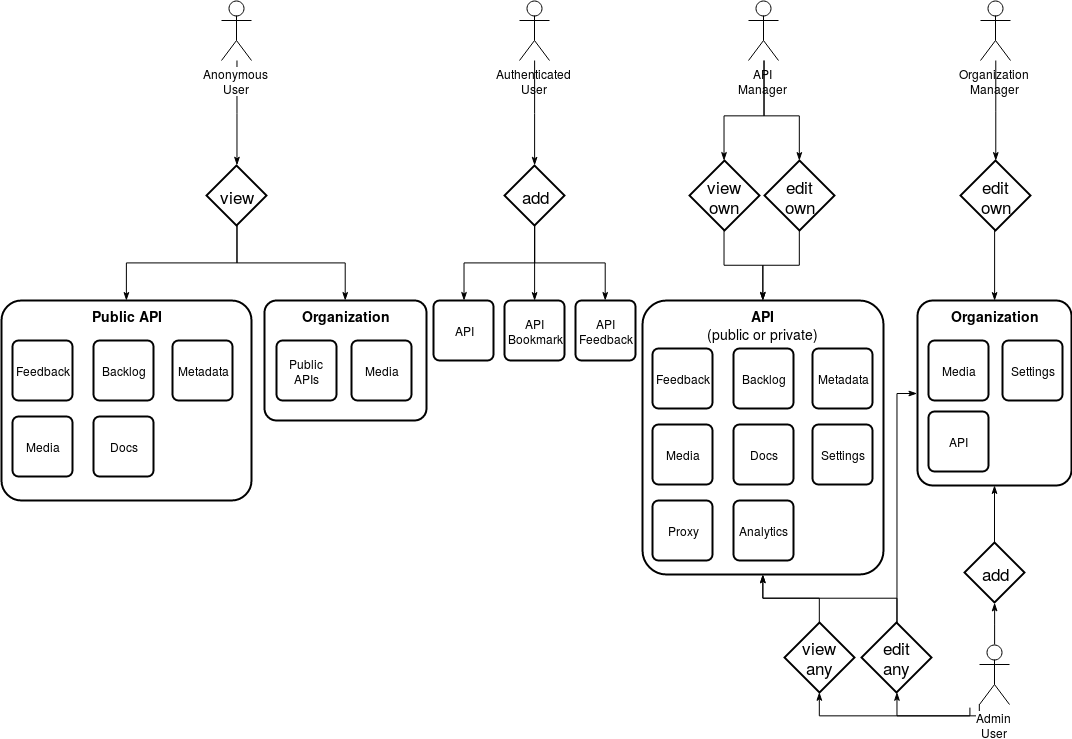

The diagram above was exported from draw.io. Its source (the exported page's mxGraphModel, read from the mxfile embedded in the PNG):
<mxGraphModel dx="1706" dy="887" grid="0" gridSize="10" guides="1" tooltips="1" connect="1" arrows="1" fold="1" page="1" pageScale="1" pageWidth="1100" pageHeight="850" background="#ffffff" math="0" shadow="0">
  <root>
    <mxCell id="0" />
    <mxCell id="1" parent="0" />
    <mxCell id="52" style="edgeStyle=orthogonalEdgeStyle;rounded=0;html=1;exitX=0.5;exitY=1;startArrow=none;startFill=0;endArrow=classicThin;endFill=1;jettySize=auto;orthogonalLoop=1;" parent="1" source="4" target="51" edge="1">
      <mxGeometry relative="1" as="geometry" />
    </mxCell>
    <mxCell id="58" style="edgeStyle=orthogonalEdgeStyle;rounded=0;html=1;exitX=0.5;exitY=1;startArrow=none;startFill=0;endArrow=classicThin;endFill=1;jettySize=auto;orthogonalLoop=1;" parent="1" source="4" target="26" edge="1">
      <mxGeometry relative="1" as="geometry" />
    </mxCell>
    <mxCell id="4" value="view" style="shape=rhombus;strokeWidth=2;fontSize=17;perimeter=rhombusPerimeter;whiteSpace=wrap;html=1;align=center;" parent="1" vertex="1">
      <mxGeometry x="220" y="265" width="60" height="60" as="geometry" />
    </mxCell>
    <mxCell id="30" style="edgeStyle=orthogonalEdgeStyle;rounded=0;html=1;entryX=0.5;entryY=0;startArrow=none;startFill=0;endArrow=classicThin;endFill=1;jettySize=auto;orthogonalLoop=1;" parent="1" source="7" target="4" edge="1">
      <mxGeometry relative="1" as="geometry" />
    </mxCell>
    <mxCell id="7" value="Anonymous&lt;br&gt;User" style="shape=umlActor;verticalLabelPosition=bottom;labelBackgroundColor=#ffffff;verticalAlign=top;html=1;" parent="1" vertex="1">
      <mxGeometry x="235" y="100" width="30" height="60" as="geometry" />
    </mxCell>
    <mxCell id="5" value="Authenticated&lt;br&gt;User" style="shape=umlActor;verticalLabelPosition=bottom;labelBackgroundColor=#ffffff;verticalAlign=top;html=1;" parent="1" vertex="1">
      <mxGeometry x="533" y="100" width="30" height="60" as="geometry" />
    </mxCell>
    <mxCell id="93" style="edgeStyle=orthogonalEdgeStyle;rounded=0;html=1;exitX=0.5;exitY=1;entryX=0.5;entryY=0;startArrow=none;startFill=0;endArrow=classicThin;endFill=1;jettySize=auto;orthogonalLoop=1;" parent="1" source="33" target="92" edge="1">
      <mxGeometry relative="1" as="geometry" />
    </mxCell>
    <mxCell id="101" style="edgeStyle=orthogonalEdgeStyle;rounded=0;html=1;exitX=0.5;exitY=1;startArrow=none;startFill=0;endArrow=classicThin;endFill=1;jettySize=auto;orthogonalLoop=1;" edge="1" parent="1" source="33" target="100">
      <mxGeometry relative="1" as="geometry" />
    </mxCell>
    <mxCell id="102" style="edgeStyle=orthogonalEdgeStyle;rounded=0;html=1;exitX=0.5;exitY=1;startArrow=none;startFill=0;endArrow=classicThin;endFill=1;jettySize=auto;orthogonalLoop=1;" edge="1" parent="1" source="33" target="34">
      <mxGeometry relative="1" as="geometry" />
    </mxCell>
    <mxCell id="33" value="add" style="shape=rhombus;strokeWidth=2;fontSize=17;perimeter=rhombusPerimeter;whiteSpace=wrap;html=1;align=center;" parent="1" vertex="1">
      <mxGeometry x="518" y="265" width="60" height="60" as="geometry" />
    </mxCell>
    <mxCell id="37" style="edgeStyle=orthogonalEdgeStyle;rounded=0;html=1;entryX=0.5;entryY=0;startArrow=none;startFill=0;endArrow=classicThin;endFill=1;jettySize=auto;orthogonalLoop=1;" parent="1" source="5" target="33" edge="1">
      <mxGeometry relative="1" as="geometry" />
    </mxCell>
    <mxCell id="34" value="API" style="strokeWidth=2;rounded=1;arcSize=10;whiteSpace=wrap;html=1;align=center;" parent="1" vertex="1">
      <mxGeometry x="447" y="400" width="60" height="60" as="geometry" />
    </mxCell>
    <mxCell id="20" value="API&lt;br&gt;Manager" style="shape=umlActor;verticalLabelPosition=bottom;labelBackgroundColor=#ffffff;verticalAlign=top;html=1;" parent="1" vertex="1">
      <mxGeometry x="762" y="100" width="30" height="60" as="geometry" />
    </mxCell>
    <mxCell id="38" value="edit&lt;br&gt;own" style="shape=rhombus;strokeWidth=2;fontSize=17;perimeter=rhombusPerimeter;whiteSpace=wrap;html=1;align=center;" parent="1" vertex="1">
      <mxGeometry x="778" y="260" width="70" height="70" as="geometry" />
    </mxCell>
    <mxCell id="39" style="edgeStyle=orthogonalEdgeStyle;rounded=0;html=1;entryX=0.5;entryY=0;startArrow=none;startFill=0;endArrow=classicThin;endFill=1;jettySize=auto;orthogonalLoop=1;" parent="1" source="20" target="38" edge="1">
      <mxGeometry relative="1" as="geometry">
        <Array as="points">
          <mxPoint x="777" y="215" />
          <mxPoint x="813" y="215" />
        </Array>
      </mxGeometry>
    </mxCell>
    <mxCell id="75" style="edgeStyle=orthogonalEdgeStyle;rounded=0;html=1;exitX=0.5;exitY=1;startArrow=none;startFill=0;endArrow=classicThin;endFill=1;jettySize=auto;orthogonalLoop=1;" parent="1" source="40" target="54" edge="1">
      <mxGeometry relative="1" as="geometry" />
    </mxCell>
    <mxCell id="40" value="view&lt;br&gt;own" style="shape=rhombus;strokeWidth=2;fontSize=17;perimeter=rhombusPerimeter;whiteSpace=wrap;html=1;align=center;" parent="1" vertex="1">
      <mxGeometry x="703" y="260" width="70" height="70" as="geometry" />
    </mxCell>
    <mxCell id="41" style="edgeStyle=orthogonalEdgeStyle;rounded=0;html=1;entryX=0.5;entryY=0;startArrow=none;startFill=0;endArrow=classicThin;endFill=1;jettySize=auto;orthogonalLoop=1;" parent="1" source="20" target="40" edge="1">
      <mxGeometry relative="1" as="geometry">
        <mxPoint x="777" y="202" as="sourcePoint" />
        <Array as="points">
          <mxPoint x="777" y="215" />
          <mxPoint x="738" y="215" />
        </Array>
      </mxGeometry>
    </mxCell>
    <mxCell id="55" style="edgeStyle=orthogonalEdgeStyle;rounded=0;html=1;exitX=0.5;exitY=1;startArrow=none;startFill=0;endArrow=classicThin;endFill=1;jettySize=auto;orthogonalLoop=1;" parent="1" source="38" target="54" edge="1">
      <mxGeometry relative="1" as="geometry" />
    </mxCell>
    <mxCell id="21" value="Organization&lt;br&gt;Manager" style="shape=umlActor;verticalLabelPosition=bottom;labelBackgroundColor=#ffffff;verticalAlign=top;html=1;" parent="1" vertex="1">
      <mxGeometry x="994" y="100" width="30" height="60" as="geometry" />
    </mxCell>
    <mxCell id="98" style="edgeStyle=orthogonalEdgeStyle;rounded=0;html=1;exitX=0;exitY=1;exitPerimeter=0;entryX=0.5;entryY=1;startArrow=none;startFill=0;endArrow=classicThin;endFill=1;jettySize=auto;orthogonalLoop=1;" edge="1" parent="1" source="22" target="96">
      <mxGeometry relative="1" as="geometry">
        <Array as="points">
          <mxPoint x="983" y="815" />
          <mxPoint x="721" y="815" />
        </Array>
      </mxGeometry>
    </mxCell>
    <mxCell id="22" value="Admin&lt;br&gt;User" style="shape=umlActor;verticalLabelPosition=bottom;labelBackgroundColor=#ffffff;verticalAlign=top;html=1;" parent="1" vertex="1">
      <mxGeometry x="993" y="744" width="30" height="60" as="geometry" />
    </mxCell>
    <mxCell id="74" style="edgeStyle=orthogonalEdgeStyle;rounded=0;html=1;startArrow=none;startFill=0;endArrow=classicThin;endFill=1;jettySize=auto;orthogonalLoop=1;" parent="1" source="44" target="28" edge="1">
      <mxGeometry relative="1" as="geometry">
        <Array as="points">
          <mxPoint x="1008" y="561" />
          <mxPoint x="1008" y="561" />
        </Array>
      </mxGeometry>
    </mxCell>
    <mxCell id="44" value="add" style="shape=rhombus;strokeWidth=2;fontSize=17;perimeter=rhombusPerimeter;whiteSpace=wrap;html=1;align=center;" parent="1" vertex="1">
      <mxGeometry x="978" y="642" width="60" height="60" as="geometry" />
    </mxCell>
    <mxCell id="45" style="edgeStyle=orthogonalEdgeStyle;rounded=0;html=1;startArrow=none;startFill=0;endArrow=classicThin;endFill=1;jettySize=auto;orthogonalLoop=1;entryX=0.5;entryY=1;" parent="1" source="22" target="44" edge="1">
      <mxGeometry relative="1" as="geometry">
        <mxPoint x="971" y="622" as="targetPoint" />
        <Array as="points" />
      </mxGeometry>
    </mxCell>
    <mxCell id="50" style="edgeStyle=orthogonalEdgeStyle;rounded=0;html=1;entryX=0.5;entryY=0;startArrow=none;startFill=0;endArrow=classicThin;endFill=1;jettySize=auto;orthogonalLoop=1;exitX=0.5;exitY=1;" parent="1" source="48" target="28" edge="1">
      <mxGeometry relative="1" as="geometry">
        <Array as="points">
          <mxPoint x="1008" y="329" />
        </Array>
      </mxGeometry>
    </mxCell>
    <mxCell id="48" value="edit&lt;br&gt;own" style="shape=rhombus;strokeWidth=2;fontSize=17;perimeter=rhombusPerimeter;whiteSpace=wrap;html=1;align=center;" parent="1" vertex="1">
      <mxGeometry x="974" y="260" width="70" height="70" as="geometry" />
    </mxCell>
    <mxCell id="49" style="edgeStyle=orthogonalEdgeStyle;rounded=0;html=1;entryX=0.5;entryY=0;startArrow=none;startFill=0;endArrow=classicThin;endFill=1;jettySize=auto;orthogonalLoop=1;" parent="1" source="21" target="48" edge="1">
      <mxGeometry relative="1" as="geometry" />
    </mxCell>
    <mxCell id="67" style="edgeStyle=orthogonalEdgeStyle;rounded=0;html=1;startArrow=none;startFill=0;endArrow=classicThin;endFill=1;jettySize=auto;orthogonalLoop=1;exitX=1;exitY=0.5;entryX=0;entryY=0.5;" parent="1" source="65" target="28" edge="1">
      <mxGeometry relative="1" as="geometry">
        <Array as="points">
          <mxPoint x="910" y="757" />
          <mxPoint x="910" y="493" />
        </Array>
        <mxPoint x="922" y="539" as="targetPoint" />
      </mxGeometry>
    </mxCell>
    <mxCell id="95" style="edgeStyle=orthogonalEdgeStyle;rounded=0;html=1;entryX=0.5;entryY=1;startArrow=none;startFill=0;endArrow=classicThin;endFill=1;jettySize=auto;orthogonalLoop=1;" parent="1" source="65" target="54" edge="1">
      <mxGeometry relative="1" as="geometry" />
    </mxCell>
    <mxCell id="65" value="edit&lt;br&gt;any" style="shape=rhombus;strokeWidth=2;fontSize=17;perimeter=rhombusPerimeter;whiteSpace=wrap;html=1;align=center;" parent="1" vertex="1">
      <mxGeometry x="875" y="722" width="70" height="70" as="geometry" />
    </mxCell>
    <mxCell id="66" style="edgeStyle=orthogonalEdgeStyle;rounded=0;html=1;startArrow=none;startFill=0;endArrow=classicThin;endFill=1;jettySize=auto;orthogonalLoop=1;entryX=0.5;entryY=1;" parent="1" target="65" edge="1">
      <mxGeometry relative="1" as="geometry">
        <mxPoint x="983" y="807" as="sourcePoint" />
        <mxPoint x="739" y="714" as="targetPoint" />
        <Array as="points">
          <mxPoint x="983" y="815" />
          <mxPoint x="910" y="815" />
        </Array>
      </mxGeometry>
    </mxCell>
    <mxCell id="88" value="" style="group" parent="1" vertex="1" connectable="0">
      <mxGeometry x="931" y="400" width="154" height="185" as="geometry" />
    </mxCell>
    <mxCell id="28" value="&lt;b&gt;&lt;font style=&quot;font-size: 14px&quot;&gt;Organization&lt;/font&gt;&lt;/b&gt;" style="strokeWidth=2;rounded=1;arcSize=10;whiteSpace=wrap;html=1;align=center;verticalAlign=top;" parent="88" vertex="1">
      <mxGeometry width="154" height="185" as="geometry" />
    </mxCell>
    <mxCell id="86" value="API" style="strokeWidth=2;rounded=1;arcSize=10;whiteSpace=wrap;html=1;align=center;" parent="88" vertex="1">
      <mxGeometry x="11" y="111" width="60" height="60" as="geometry" />
    </mxCell>
    <mxCell id="87" value="Media" style="strokeWidth=2;rounded=1;arcSize=10;whiteSpace=wrap;html=1;align=center;" parent="88" vertex="1">
      <mxGeometry x="11" y="40" width="60" height="60" as="geometry" />
    </mxCell>
    <mxCell id="103" value="Settings" style="strokeWidth=2;rounded=1;arcSize=10;whiteSpace=wrap;html=1;align=center;" vertex="1" parent="88">
      <mxGeometry x="85" y="40" width="60" height="60" as="geometry" />
    </mxCell>
    <mxCell id="90" value="" style="group" parent="1" vertex="1" connectable="0">
      <mxGeometry x="308" y="400" width="162" height="120" as="geometry" />
    </mxCell>
    <mxCell id="63" value="" style="group" parent="90" vertex="1" connectable="0">
      <mxGeometry x="-30" width="162" height="120" as="geometry" />
    </mxCell>
    <mxCell id="51" value="&lt;b&gt;&lt;font style=&quot;font-size: 14px&quot;&gt;Organization&lt;/font&gt;&lt;/b&gt;" style="strokeWidth=2;rounded=1;arcSize=10;whiteSpace=wrap;html=1;align=center;verticalAlign=top;" parent="63" vertex="1">
      <mxGeometry width="162" height="120" as="geometry" />
    </mxCell>
    <mxCell id="61" value="Public&lt;br&gt;APIs" style="strokeWidth=2;rounded=1;arcSize=10;whiteSpace=wrap;html=1;align=center;" parent="63" vertex="1">
      <mxGeometry x="12" y="40" width="60" height="60" as="geometry" />
    </mxCell>
    <mxCell id="62" value="Media" style="strokeWidth=2;rounded=1;arcSize=10;whiteSpace=wrap;html=1;align=center;" parent="63" vertex="1">
      <mxGeometry x="87" y="40" width="60" height="60" as="geometry" />
    </mxCell>
    <mxCell id="91" value="" style="group" parent="1" vertex="1" connectable="0">
      <mxGeometry x="15" y="400" width="250" height="200" as="geometry" />
    </mxCell>
    <mxCell id="26" value="&lt;b&gt;&lt;font style=&quot;font-size: 14px&quot;&gt;Public API&lt;/font&gt;&lt;/b&gt;" style="strokeWidth=2;rounded=1;arcSize=10;whiteSpace=wrap;html=1;align=center;glass=0;shadow=0;comic=0;verticalAlign=top;" parent="91" vertex="1">
      <mxGeometry width="250" height="200" as="geometry" />
    </mxCell>
    <mxCell id="29" value="Feedback" style="strokeWidth=2;rounded=1;arcSize=10;whiteSpace=wrap;html=1;align=center;" parent="91" vertex="1">
      <mxGeometry x="11" y="40" width="60" height="60" as="geometry" />
    </mxCell>
    <mxCell id="53" value="Backlog" style="strokeWidth=2;rounded=1;arcSize=10;whiteSpace=wrap;html=1;align=center;" parent="91" vertex="1">
      <mxGeometry x="92" y="40" width="60" height="60" as="geometry" />
    </mxCell>
    <mxCell id="56" value="Docs" style="strokeWidth=2;rounded=1;arcSize=10;whiteSpace=wrap;html=1;align=center;" parent="91" vertex="1">
      <mxGeometry x="92" y="116" width="60" height="60" as="geometry" />
    </mxCell>
    <mxCell id="57" value="Media" style="strokeWidth=2;rounded=1;arcSize=10;whiteSpace=wrap;html=1;align=center;" parent="91" vertex="1">
      <mxGeometry x="11" y="116" width="60" height="60" as="geometry" />
    </mxCell>
    <mxCell id="64" value="Metadata" style="strokeWidth=2;rounded=1;arcSize=10;whiteSpace=wrap;html=1;align=center;" parent="91" vertex="1">
      <mxGeometry x="171" y="40" width="60" height="60" as="geometry" />
    </mxCell>
    <mxCell id="92" value="API&lt;br&gt;Bookmark" style="strokeWidth=2;rounded=1;arcSize=10;whiteSpace=wrap;html=1;align=center;" parent="1" vertex="1">
      <mxGeometry x="518" y="400" width="60" height="60" as="geometry" />
    </mxCell>
    <mxCell id="54" value="&lt;b&gt;&lt;font style=&quot;font-size: 14px&quot;&gt;API&lt;br&gt;&lt;/font&gt;&lt;/b&gt;&lt;font style=&quot;font-size: 14px&quot;&gt;(public or private)&lt;/font&gt;&lt;b&gt;&lt;font style=&quot;font-size: 14px&quot;&gt;&lt;br&gt;&lt;br&gt;&lt;br&gt;&lt;/font&gt;&lt;/b&gt;" style="strokeWidth=2;rounded=1;arcSize=10;whiteSpace=wrap;html=1;align=center;verticalAlign=top;" parent="1" vertex="1">
      <mxGeometry x="656" y="400" width="241" height="274" as="geometry" />
    </mxCell>
    <mxCell id="77" value="Feedback" style="strokeWidth=2;rounded=1;arcSize=10;whiteSpace=wrap;html=1;align=center;" parent="1" vertex="1">
      <mxGeometry x="666" y="448" width="60" height="60" as="geometry" />
    </mxCell>
    <mxCell id="78" value="Backlog" style="strokeWidth=2;rounded=1;arcSize=10;whiteSpace=wrap;html=1;align=center;" parent="1" vertex="1">
      <mxGeometry x="747" y="448" width="60" height="60" as="geometry" />
    </mxCell>
    <mxCell id="79" value="Docs" style="strokeWidth=2;rounded=1;arcSize=10;whiteSpace=wrap;html=1;align=center;" parent="1" vertex="1">
      <mxGeometry x="747" y="524" width="60" height="60" as="geometry" />
    </mxCell>
    <mxCell id="80" value="Media" style="strokeWidth=2;rounded=1;arcSize=10;whiteSpace=wrap;html=1;align=center;" parent="1" vertex="1">
      <mxGeometry x="666" y="524" width="60" height="60" as="geometry" />
    </mxCell>
    <mxCell id="81" value="Metadata" style="strokeWidth=2;rounded=1;arcSize=10;whiteSpace=wrap;html=1;align=center;" parent="1" vertex="1">
      <mxGeometry x="826" y="448" width="60" height="60" as="geometry" />
    </mxCell>
    <mxCell id="82" value="Settings" style="strokeWidth=2;rounded=1;arcSize=10;whiteSpace=wrap;html=1;align=center;" parent="1" vertex="1">
      <mxGeometry x="826" y="524" width="60" height="60" as="geometry" />
    </mxCell>
    <mxCell id="94" value="Proxy" style="strokeWidth=2;rounded=1;arcSize=10;whiteSpace=wrap;html=1;align=center;" parent="1" vertex="1">
      <mxGeometry x="666" y="600" width="60" height="60" as="geometry" />
    </mxCell>
    <mxCell id="97" style="edgeStyle=orthogonalEdgeStyle;rounded=0;html=1;entryX=0.5;entryY=1;startArrow=none;startFill=0;endArrow=classicThin;endFill=1;jettySize=auto;orthogonalLoop=1;" edge="1" parent="1" source="96" target="54">
      <mxGeometry relative="1" as="geometry" />
    </mxCell>
    <mxCell id="96" value="view&lt;br&gt;any" style="shape=rhombus;strokeWidth=2;fontSize=17;perimeter=rhombusPerimeter;whiteSpace=wrap;html=1;align=center;" vertex="1" parent="1">
      <mxGeometry x="798" y="722" width="70" height="70" as="geometry" />
    </mxCell>
    <mxCell id="100" value="API&lt;br&gt;Feedback" style="strokeWidth=2;rounded=1;arcSize=10;whiteSpace=wrap;html=1;align=center;" vertex="1" parent="1">
      <mxGeometry x="589" y="400" width="60" height="60" as="geometry" />
    </mxCell>
    <mxCell id="104" value="Analytics" style="strokeWidth=2;rounded=1;arcSize=10;whiteSpace=wrap;html=1;align=center;" vertex="1" parent="1">
      <mxGeometry x="747" y="600" width="60" height="60" as="geometry" />
    </mxCell>
  </root>
</mxGraphModel>